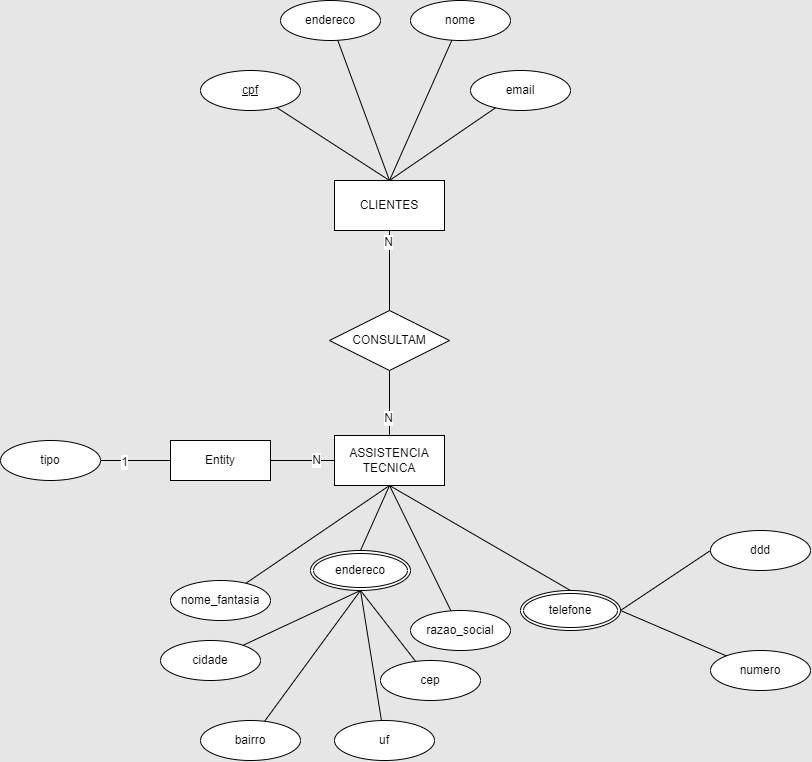

The diagram above was exported from draw.io. Its source (the exported page's mxGraphModel, read from the mxfile embedded in the PNG):
<mxGraphModel dx="1900" dy="1267" grid="1" gridSize="10" guides="1" tooltips="1" connect="1" arrows="1" fold="1" page="0" pageScale="1" pageWidth="827" pageHeight="1169" background="#E6E6E6" math="0" shadow="0">
  <root>
    <mxCell id="0" />
    <mxCell id="1" parent="0" />
    <mxCell id="GASoZ7BQHFszVhzqgdcQ-1" value="ASSISTENCIA TECNICA" style="html=1;whiteSpace=wrap;" vertex="1" parent="1">
      <mxGeometry x="144" y="175" width="110" height="50" as="geometry" />
    </mxCell>
    <mxCell id="GASoZ7BQHFszVhzqgdcQ-30" style="edgeStyle=none;curved=1;rounded=0;orthogonalLoop=1;jettySize=auto;html=1;entryX=0;entryY=0.5;entryDx=0;entryDy=0;fontSize=12;startSize=8;endSize=8;endArrow=none;endFill=0;" edge="1" parent="1" source="GASoZ7BQHFszVhzqgdcQ-3" target="GASoZ7BQHFszVhzqgdcQ-49">
      <mxGeometry relative="1" as="geometry" />
    </mxCell>
    <mxCell id="GASoZ7BQHFszVhzqgdcQ-52" value="1" style="edgeLabel;html=1;align=center;verticalAlign=middle;resizable=0;points=[];fontSize=12;" vertex="1" connectable="0" parent="GASoZ7BQHFszVhzqgdcQ-30">
      <mxGeometry x="-0.3496" y="-1" relative="1" as="geometry">
        <mxPoint as="offset" />
      </mxGeometry>
    </mxCell>
    <mxCell id="GASoZ7BQHFszVhzqgdcQ-3" value="tipo" style="ellipse;whiteSpace=wrap;html=1;align=center;" vertex="1" parent="1">
      <mxGeometry x="-190" y="180" width="100" height="40" as="geometry" />
    </mxCell>
    <mxCell id="GASoZ7BQHFszVhzqgdcQ-11" style="edgeStyle=none;curved=1;rounded=0;orthogonalLoop=1;jettySize=auto;html=1;entryX=0.5;entryY=0;entryDx=0;entryDy=0;fontSize=12;startSize=8;endSize=8;endArrow=none;endFill=0;" edge="1" parent="1" source="GASoZ7BQHFszVhzqgdcQ-4" target="GASoZ7BQHFszVhzqgdcQ-5">
      <mxGeometry relative="1" as="geometry" />
    </mxCell>
    <mxCell id="GASoZ7BQHFszVhzqgdcQ-54" value="N" style="edgeLabel;html=1;align=center;verticalAlign=middle;resizable=0;points=[];fontSize=12;" vertex="1" connectable="0" parent="GASoZ7BQHFszVhzqgdcQ-11">
      <mxGeometry x="-0.7059" y="-2" relative="1" as="geometry">
        <mxPoint as="offset" />
      </mxGeometry>
    </mxCell>
    <mxCell id="GASoZ7BQHFszVhzqgdcQ-4" value="CLIENTES" style="html=1;whiteSpace=wrap;" vertex="1" parent="1">
      <mxGeometry x="144" y="-80" width="110" height="50" as="geometry" />
    </mxCell>
    <mxCell id="GASoZ7BQHFszVhzqgdcQ-12" style="edgeStyle=none;curved=1;rounded=0;orthogonalLoop=1;jettySize=auto;html=1;entryX=0.5;entryY=0;entryDx=0;entryDy=0;fontSize=12;startSize=8;endSize=8;endArrow=none;endFill=0;" edge="1" parent="1" source="GASoZ7BQHFszVhzqgdcQ-5" target="GASoZ7BQHFszVhzqgdcQ-1">
      <mxGeometry relative="1" as="geometry" />
    </mxCell>
    <mxCell id="GASoZ7BQHFszVhzqgdcQ-53" value="N" style="edgeLabel;html=1;align=center;verticalAlign=middle;resizable=0;points=[];fontSize=12;" vertex="1" connectable="0" parent="GASoZ7BQHFszVhzqgdcQ-12">
      <mxGeometry x="0.448" y="-2" relative="1" as="geometry">
        <mxPoint as="offset" />
      </mxGeometry>
    </mxCell>
    <mxCell id="GASoZ7BQHFszVhzqgdcQ-5" value="CONSULTAM" style="shape=rhombus;perimeter=rhombusPerimeter;whiteSpace=wrap;html=1;align=center;" vertex="1" parent="1">
      <mxGeometry x="139" y="50" width="120" height="60" as="geometry" />
    </mxCell>
    <mxCell id="GASoZ7BQHFszVhzqgdcQ-45" style="edgeStyle=none;curved=1;rounded=0;orthogonalLoop=1;jettySize=auto;html=1;entryX=0.5;entryY=0;entryDx=0;entryDy=0;fontSize=12;startSize=8;endSize=8;endArrow=none;endFill=0;" edge="1" parent="1" source="GASoZ7BQHFszVhzqgdcQ-7" target="GASoZ7BQHFszVhzqgdcQ-4">
      <mxGeometry relative="1" as="geometry" />
    </mxCell>
    <mxCell id="GASoZ7BQHFszVhzqgdcQ-7" value="cpf" style="ellipse;whiteSpace=wrap;html=1;align=center;fontStyle=4;" vertex="1" parent="1">
      <mxGeometry x="10" y="-190" width="100" height="40" as="geometry" />
    </mxCell>
    <mxCell id="GASoZ7BQHFszVhzqgdcQ-47" style="edgeStyle=none;curved=1;rounded=0;orthogonalLoop=1;jettySize=auto;html=1;entryX=0.5;entryY=0;entryDx=0;entryDy=0;fontSize=12;startSize=8;endSize=8;endArrow=none;endFill=0;" edge="1" parent="1" source="GASoZ7BQHFszVhzqgdcQ-8" target="GASoZ7BQHFszVhzqgdcQ-4">
      <mxGeometry relative="1" as="geometry" />
    </mxCell>
    <mxCell id="GASoZ7BQHFszVhzqgdcQ-8" value="nome" style="ellipse;whiteSpace=wrap;html=1;align=center;" vertex="1" parent="1">
      <mxGeometry x="220" y="-260" width="100" height="40" as="geometry" />
    </mxCell>
    <mxCell id="GASoZ7BQHFszVhzqgdcQ-46" style="edgeStyle=none;curved=1;rounded=0;orthogonalLoop=1;jettySize=auto;html=1;entryX=0.5;entryY=0;entryDx=0;entryDy=0;fontSize=12;startSize=8;endSize=8;endArrow=none;endFill=0;" edge="1" parent="1" source="GASoZ7BQHFszVhzqgdcQ-9" target="GASoZ7BQHFszVhzqgdcQ-4">
      <mxGeometry relative="1" as="geometry" />
    </mxCell>
    <mxCell id="GASoZ7BQHFszVhzqgdcQ-9" value="endereco" style="ellipse;whiteSpace=wrap;html=1;align=center;" vertex="1" parent="1">
      <mxGeometry x="90" y="-260" width="100" height="40" as="geometry" />
    </mxCell>
    <mxCell id="GASoZ7BQHFszVhzqgdcQ-48" style="edgeStyle=none;curved=1;rounded=0;orthogonalLoop=1;jettySize=auto;html=1;entryX=0.5;entryY=0;entryDx=0;entryDy=0;fontSize=12;startSize=8;endSize=8;endArrow=none;endFill=0;" edge="1" parent="1" source="GASoZ7BQHFszVhzqgdcQ-10" target="GASoZ7BQHFszVhzqgdcQ-4">
      <mxGeometry relative="1" as="geometry" />
    </mxCell>
    <mxCell id="GASoZ7BQHFszVhzqgdcQ-10" value="email" style="ellipse;whiteSpace=wrap;html=1;align=center;" vertex="1" parent="1">
      <mxGeometry x="280" y="-190" width="100" height="40" as="geometry" />
    </mxCell>
    <mxCell id="GASoZ7BQHFszVhzqgdcQ-56" style="edgeStyle=none;curved=1;rounded=0;orthogonalLoop=1;jettySize=auto;html=1;entryX=0.5;entryY=1;entryDx=0;entryDy=0;fontSize=12;startSize=8;endSize=8;endArrow=none;endFill=0;" edge="1" parent="1" source="GASoZ7BQHFszVhzqgdcQ-13" target="GASoZ7BQHFszVhzqgdcQ-55">
      <mxGeometry relative="1" as="geometry" />
    </mxCell>
    <mxCell id="GASoZ7BQHFszVhzqgdcQ-13" value="uf" style="ellipse;whiteSpace=wrap;html=1;align=center;" vertex="1" parent="1">
      <mxGeometry x="144" y="460" width="100" height="40" as="geometry" />
    </mxCell>
    <mxCell id="GASoZ7BQHFszVhzqgdcQ-32" style="edgeStyle=none;curved=1;rounded=0;orthogonalLoop=1;jettySize=auto;html=1;entryX=0.5;entryY=1;entryDx=0;entryDy=0;fontSize=12;startSize=8;endSize=8;endArrow=none;endFill=0;" edge="1" parent="1" source="GASoZ7BQHFszVhzqgdcQ-14" target="GASoZ7BQHFszVhzqgdcQ-55">
      <mxGeometry relative="1" as="geometry">
        <mxPoint x="150" y="369.9999999999998" as="targetPoint" />
      </mxGeometry>
    </mxCell>
    <mxCell id="GASoZ7BQHFszVhzqgdcQ-14" value="cidade" style="ellipse;whiteSpace=wrap;html=1;align=center;" vertex="1" parent="1">
      <mxGeometry x="-30" y="380" width="100" height="40" as="geometry" />
    </mxCell>
    <mxCell id="GASoZ7BQHFszVhzqgdcQ-38" style="edgeStyle=none;curved=1;rounded=0;orthogonalLoop=1;jettySize=auto;html=1;entryX=1;entryY=0.5;entryDx=0;entryDy=0;fontSize=12;startSize=8;endSize=8;exitX=0;exitY=0.5;exitDx=0;exitDy=0;endArrow=none;endFill=0;" edge="1" parent="1" source="GASoZ7BQHFszVhzqgdcQ-15" target="GASoZ7BQHFszVhzqgdcQ-40">
      <mxGeometry relative="1" as="geometry">
        <mxPoint x="420" y="340" as="targetPoint" />
        <Array as="points" />
      </mxGeometry>
    </mxCell>
    <mxCell id="GASoZ7BQHFszVhzqgdcQ-15" value="ddd" style="ellipse;whiteSpace=wrap;html=1;align=center;" vertex="1" parent="1">
      <mxGeometry x="520" y="270" width="100" height="40" as="geometry" />
    </mxCell>
    <mxCell id="GASoZ7BQHFszVhzqgdcQ-29" style="edgeStyle=none;curved=1;rounded=0;orthogonalLoop=1;jettySize=auto;html=1;entryX=0.5;entryY=1;entryDx=0;entryDy=0;fontSize=12;startSize=8;endSize=8;endArrow=none;endFill=0;exitX=0.5;exitY=0;exitDx=0;exitDy=0;" edge="1" parent="1" source="GASoZ7BQHFszVhzqgdcQ-55" target="GASoZ7BQHFszVhzqgdcQ-1">
      <mxGeometry relative="1" as="geometry">
        <mxPoint x="157.64489096792113" y="330.23515993659475" as="sourcePoint" />
      </mxGeometry>
    </mxCell>
    <mxCell id="GASoZ7BQHFszVhzqgdcQ-33" style="edgeStyle=none;curved=1;rounded=0;orthogonalLoop=1;jettySize=auto;html=1;entryX=0.5;entryY=1;entryDx=0;entryDy=0;fontSize=12;startSize=8;endSize=8;endArrow=none;endFill=0;" edge="1" parent="1" source="GASoZ7BQHFszVhzqgdcQ-17" target="GASoZ7BQHFszVhzqgdcQ-55">
      <mxGeometry relative="1" as="geometry">
        <mxPoint x="150" y="369.9999999999998" as="targetPoint" />
      </mxGeometry>
    </mxCell>
    <mxCell id="GASoZ7BQHFszVhzqgdcQ-17" value="bairro" style="ellipse;whiteSpace=wrap;html=1;align=center;" vertex="1" parent="1">
      <mxGeometry x="10" y="460" width="100" height="40" as="geometry" />
    </mxCell>
    <mxCell id="GASoZ7BQHFszVhzqgdcQ-26" style="edgeStyle=none;curved=1;rounded=0;orthogonalLoop=1;jettySize=auto;html=1;entryX=0.5;entryY=1;entryDx=0;entryDy=0;fontSize=12;startSize=8;endSize=8;endArrow=none;endFill=0;" edge="1" parent="1" source="GASoZ7BQHFszVhzqgdcQ-18" target="GASoZ7BQHFszVhzqgdcQ-1">
      <mxGeometry relative="1" as="geometry" />
    </mxCell>
    <mxCell id="GASoZ7BQHFszVhzqgdcQ-18" value="nome_fantasia" style="ellipse;whiteSpace=wrap;html=1;align=center;" vertex="1" parent="1">
      <mxGeometry x="-20" y="320" width="100" height="40" as="geometry" />
    </mxCell>
    <mxCell id="GASoZ7BQHFszVhzqgdcQ-35" style="edgeStyle=none;curved=1;rounded=0;orthogonalLoop=1;jettySize=auto;html=1;entryX=0.5;entryY=1;entryDx=0;entryDy=0;fontSize=12;startSize=8;endSize=8;endArrow=none;endFill=0;" edge="1" parent="1" source="GASoZ7BQHFszVhzqgdcQ-19" target="GASoZ7BQHFszVhzqgdcQ-55">
      <mxGeometry relative="1" as="geometry">
        <mxPoint x="150" y="369.9999999999998" as="targetPoint" />
      </mxGeometry>
    </mxCell>
    <mxCell id="GASoZ7BQHFszVhzqgdcQ-19" value="cep" style="ellipse;whiteSpace=wrap;html=1;align=center;" vertex="1" parent="1">
      <mxGeometry x="190" y="400" width="100" height="40" as="geometry" />
    </mxCell>
    <mxCell id="GASoZ7BQHFszVhzqgdcQ-36" style="edgeStyle=none;curved=1;rounded=0;orthogonalLoop=1;jettySize=auto;html=1;entryX=0.5;entryY=1;entryDx=0;entryDy=0;fontSize=12;startSize=8;endSize=8;endArrow=none;endFill=0;" edge="1" parent="1" source="GASoZ7BQHFszVhzqgdcQ-20" target="GASoZ7BQHFszVhzqgdcQ-1">
      <mxGeometry relative="1" as="geometry" />
    </mxCell>
    <mxCell id="GASoZ7BQHFszVhzqgdcQ-20" value="razao_social" style="ellipse;whiteSpace=wrap;html=1;align=center;" vertex="1" parent="1">
      <mxGeometry x="220" y="350" width="100" height="40" as="geometry" />
    </mxCell>
    <mxCell id="GASoZ7BQHFszVhzqgdcQ-37" style="edgeStyle=none;curved=1;rounded=0;orthogonalLoop=1;jettySize=auto;html=1;entryX=0.5;entryY=1;entryDx=0;entryDy=0;fontSize=12;startSize=8;endSize=8;endArrow=none;endFill=0;exitX=0.5;exitY=0;exitDx=0;exitDy=0;" edge="1" parent="1" source="GASoZ7BQHFszVhzqgdcQ-40" target="GASoZ7BQHFszVhzqgdcQ-1">
      <mxGeometry relative="1" as="geometry">
        <mxPoint x="392.6091538482606" y="343.26803515617735" as="sourcePoint" />
      </mxGeometry>
    </mxCell>
    <mxCell id="GASoZ7BQHFszVhzqgdcQ-42" style="edgeStyle=none;curved=1;rounded=0;orthogonalLoop=1;jettySize=auto;html=1;entryX=1;entryY=0.5;entryDx=0;entryDy=0;fontSize=12;startSize=8;endSize=8;endArrow=none;endFill=0;" edge="1" parent="1" source="GASoZ7BQHFszVhzqgdcQ-39" target="GASoZ7BQHFszVhzqgdcQ-40">
      <mxGeometry relative="1" as="geometry" />
    </mxCell>
    <mxCell id="GASoZ7BQHFszVhzqgdcQ-39" value="numero" style="ellipse;whiteSpace=wrap;html=1;align=center;" vertex="1" parent="1">
      <mxGeometry x="520" y="390" width="100" height="40" as="geometry" />
    </mxCell>
    <mxCell id="GASoZ7BQHFszVhzqgdcQ-40" value="telefone" style="ellipse;shape=doubleEllipse;margin=3;whiteSpace=wrap;html=1;align=center;" vertex="1" parent="1">
      <mxGeometry x="330" y="330" width="100" height="40" as="geometry" />
    </mxCell>
    <mxCell id="GASoZ7BQHFszVhzqgdcQ-50" style="edgeStyle=none;curved=1;rounded=0;orthogonalLoop=1;jettySize=auto;html=1;entryX=0;entryY=0.5;entryDx=0;entryDy=0;fontSize=12;startSize=8;endSize=8;endArrow=none;endFill=0;" edge="1" parent="1" source="GASoZ7BQHFszVhzqgdcQ-49" target="GASoZ7BQHFszVhzqgdcQ-1">
      <mxGeometry relative="1" as="geometry" />
    </mxCell>
    <mxCell id="GASoZ7BQHFszVhzqgdcQ-51" value="N" style="edgeLabel;html=1;align=center;verticalAlign=middle;resizable=0;points=[];fontSize=12;" vertex="1" connectable="0" parent="GASoZ7BQHFszVhzqgdcQ-50">
      <mxGeometry x="0.4283" y="1" relative="1" as="geometry">
        <mxPoint as="offset" />
      </mxGeometry>
    </mxCell>
    <mxCell id="GASoZ7BQHFszVhzqgdcQ-49" value="Entity" style="whiteSpace=wrap;html=1;align=center;" vertex="1" parent="1">
      <mxGeometry x="-20" y="180" width="100" height="40" as="geometry" />
    </mxCell>
    <mxCell id="GASoZ7BQHFszVhzqgdcQ-55" value="endereco" style="ellipse;shape=doubleEllipse;margin=3;whiteSpace=wrap;html=1;align=center;" vertex="1" parent="1">
      <mxGeometry x="120" y="290" width="100" height="40" as="geometry" />
    </mxCell>
  </root>
</mxGraphModel>